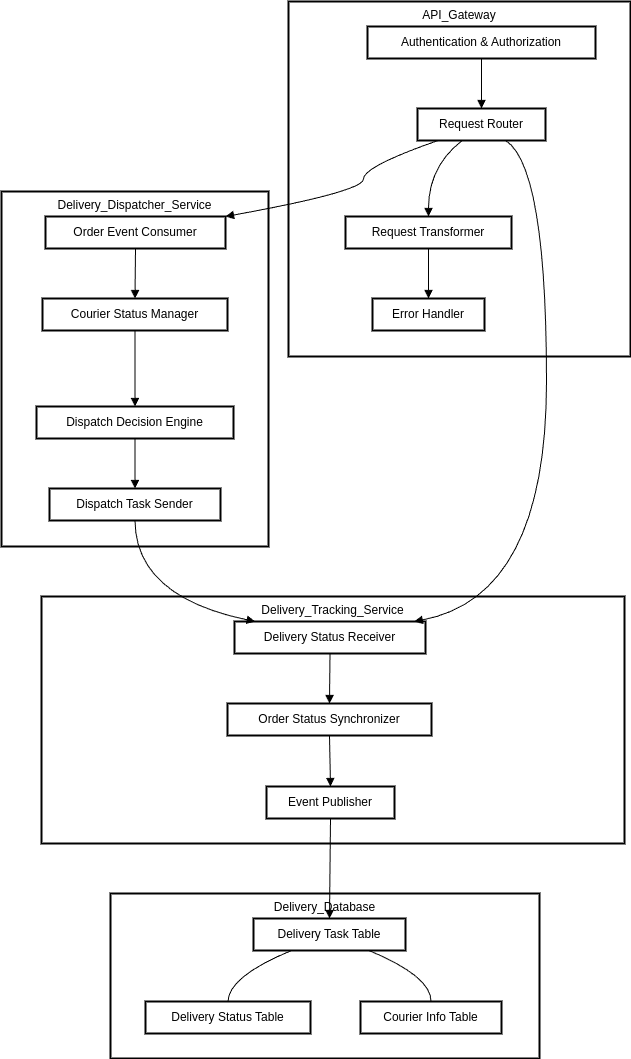

The diagram above was exported from draw.io. Its source (the exported page's mxGraphModel, read from the mxfile embedded in the PNG):
<mxGraphModel dx="2707" dy="1489" grid="1" gridSize="10" guides="1" tooltips="1" connect="1" arrows="1" fold="1" page="1" pageScale="1" pageWidth="827" pageHeight="1169" math="0" shadow="0">
  <root>
    <mxCell id="0" />
    <mxCell id="1" parent="0" />
    <mxCell id="eDj3lyW2U_onvt7vRYX0-25" value="API_Gateway" style="whiteSpace=wrap;strokeWidth=2;verticalAlign=top;" vertex="1" parent="1">
      <mxGeometry x="447" y="1100" width="342" height="355" as="geometry" />
    </mxCell>
    <mxCell id="eDj3lyW2U_onvt7vRYX0-26" value="Authentication &amp; Authorization" style="whiteSpace=wrap;strokeWidth=2;" vertex="1" parent="1">
      <mxGeometry x="526" y="1125" width="228" height="32" as="geometry" />
    </mxCell>
    <mxCell id="eDj3lyW2U_onvt7vRYX0-27" value="Request Router" style="whiteSpace=wrap;strokeWidth=2;" vertex="1" parent="1">
      <mxGeometry x="576" y="1207" width="128" height="32" as="geometry" />
    </mxCell>
    <mxCell id="eDj3lyW2U_onvt7vRYX0-28" value="Request Transformer" style="whiteSpace=wrap;strokeWidth=2;" vertex="1" parent="1">
      <mxGeometry x="504" y="1315" width="166" height="32" as="geometry" />
    </mxCell>
    <mxCell id="eDj3lyW2U_onvt7vRYX0-29" value="Error Handler" style="whiteSpace=wrap;strokeWidth=2;" vertex="1" parent="1">
      <mxGeometry x="531" y="1397" width="112" height="32" as="geometry" />
    </mxCell>
    <mxCell id="eDj3lyW2U_onvt7vRYX0-30" value="Delivery_Database" style="whiteSpace=wrap;strokeWidth=2;verticalAlign=top;" vertex="1" parent="1">
      <mxGeometry x="269" y="1992" width="429" height="165" as="geometry" />
    </mxCell>
    <mxCell id="eDj3lyW2U_onvt7vRYX0-31" value="Delivery Task Table" style="whiteSpace=wrap;strokeWidth=2;" vertex="1" parent="1">
      <mxGeometry x="412" y="2017" width="152" height="32" as="geometry" />
    </mxCell>
    <mxCell id="eDj3lyW2U_onvt7vRYX0-32" value="Delivery Status Table" style="whiteSpace=wrap;strokeWidth=2;" vertex="1" parent="1">
      <mxGeometry x="304" y="2100" width="165" height="32" as="geometry" />
    </mxCell>
    <mxCell id="eDj3lyW2U_onvt7vRYX0-33" value="Courier Info Table" style="whiteSpace=wrap;strokeWidth=2;" vertex="1" parent="1">
      <mxGeometry x="519" y="2100" width="141" height="32" as="geometry" />
    </mxCell>
    <mxCell id="eDj3lyW2U_onvt7vRYX0-34" value="Delivery_Tracking_Service" style="whiteSpace=wrap;strokeWidth=2;verticalAlign=top;" vertex="1" parent="1">
      <mxGeometry x="200" y="1695" width="583" height="247" as="geometry" />
    </mxCell>
    <mxCell id="eDj3lyW2U_onvt7vRYX0-35" value="Delivery Status Receiver" style="whiteSpace=wrap;strokeWidth=2;" vertex="1" parent="1">
      <mxGeometry x="393" y="1720" width="191" height="32" as="geometry" />
    </mxCell>
    <mxCell id="eDj3lyW2U_onvt7vRYX0-36" value="Order Status Synchronizer" style="whiteSpace=wrap;strokeWidth=2;" vertex="1" parent="1">
      <mxGeometry x="386" y="1802" width="204" height="32" as="geometry" />
    </mxCell>
    <mxCell id="eDj3lyW2U_onvt7vRYX0-37" value="Event Publisher" style="whiteSpace=wrap;strokeWidth=2;" vertex="1" parent="1">
      <mxGeometry x="425" y="1885" width="128" height="32" as="geometry" />
    </mxCell>
    <mxCell id="eDj3lyW2U_onvt7vRYX0-38" value="Delivery_Dispatcher_Service" style="whiteSpace=wrap;strokeWidth=2;verticalAlign=top;" vertex="1" parent="1">
      <mxGeometry x="160" y="1290" width="267" height="355" as="geometry" />
    </mxCell>
    <mxCell id="eDj3lyW2U_onvt7vRYX0-39" value="Order Event Consumer" style="whiteSpace=wrap;strokeWidth=2;" vertex="1" parent="1">
      <mxGeometry x="204" y="1315" width="180" height="32" as="geometry" />
    </mxCell>
    <mxCell id="eDj3lyW2U_onvt7vRYX0-40" value="Courier Status Manager" style="whiteSpace=wrap;strokeWidth=2;" vertex="1" parent="1">
      <mxGeometry x="201" y="1397" width="185" height="32" as="geometry" />
    </mxCell>
    <mxCell id="eDj3lyW2U_onvt7vRYX0-41" value="Dispatch Decision Engine" style="whiteSpace=wrap;strokeWidth=2;" vertex="1" parent="1">
      <mxGeometry x="195" y="1505" width="197" height="32" as="geometry" />
    </mxCell>
    <mxCell id="eDj3lyW2U_onvt7vRYX0-42" value="Dispatch Task Sender" style="whiteSpace=wrap;strokeWidth=2;" vertex="1" parent="1">
      <mxGeometry x="208" y="1587" width="171" height="32" as="geometry" />
    </mxCell>
    <mxCell id="eDj3lyW2U_onvt7vRYX0-43" value="" style="curved=1;startArrow=none;endArrow=block;exitX=0.5;exitY=1.01;entryX=0.5;entryY=0.01;rounded=0;" edge="1" parent="1" source="eDj3lyW2U_onvt7vRYX0-39" target="eDj3lyW2U_onvt7vRYX0-40">
      <mxGeometry relative="1" as="geometry">
        <Array as="points" />
      </mxGeometry>
    </mxCell>
    <mxCell id="eDj3lyW2U_onvt7vRYX0-44" value="" style="curved=1;startArrow=none;endArrow=block;exitX=0.5;exitY=1.03;entryX=0.5;entryY=-0.01;rounded=0;" edge="1" parent="1" source="eDj3lyW2U_onvt7vRYX0-40" target="eDj3lyW2U_onvt7vRYX0-41">
      <mxGeometry relative="1" as="geometry">
        <Array as="points" />
      </mxGeometry>
    </mxCell>
    <mxCell id="eDj3lyW2U_onvt7vRYX0-45" value="" style="curved=1;startArrow=none;endArrow=block;exitX=0.5;exitY=1.01;entryX=0.5;entryY=0.01;rounded=0;" edge="1" parent="1" source="eDj3lyW2U_onvt7vRYX0-41" target="eDj3lyW2U_onvt7vRYX0-42">
      <mxGeometry relative="1" as="geometry">
        <Array as="points" />
      </mxGeometry>
    </mxCell>
    <mxCell id="eDj3lyW2U_onvt7vRYX0-46" value="" style="curved=1;startArrow=none;endArrow=block;exitX=0.5;exitY=1.01;entryX=0.5;entryY=0.01;rounded=0;" edge="1" parent="1" source="eDj3lyW2U_onvt7vRYX0-35" target="eDj3lyW2U_onvt7vRYX0-36">
      <mxGeometry relative="1" as="geometry">
        <Array as="points" />
      </mxGeometry>
    </mxCell>
    <mxCell id="eDj3lyW2U_onvt7vRYX0-47" value="" style="curved=1;startArrow=none;endArrow=block;exitX=0.5;exitY=1.02;entryX=0.5;entryY=-0.01;rounded=0;" edge="1" parent="1" source="eDj3lyW2U_onvt7vRYX0-36" target="eDj3lyW2U_onvt7vRYX0-37">
      <mxGeometry relative="1" as="geometry">
        <Array as="points" />
      </mxGeometry>
    </mxCell>
    <mxCell id="eDj3lyW2U_onvt7vRYX0-48" value="" style="curved=1;startArrow=none;endArrow=none;exitX=0.24;exitY=1.02;entryX=0.5;entryY=-0.01;rounded=0;" edge="1" parent="1" source="eDj3lyW2U_onvt7vRYX0-31" target="eDj3lyW2U_onvt7vRYX0-32">
      <mxGeometry relative="1" as="geometry">
        <Array as="points">
          <mxPoint x="387" y="2075" />
        </Array>
      </mxGeometry>
    </mxCell>
    <mxCell id="eDj3lyW2U_onvt7vRYX0-49" value="" style="curved=1;startArrow=none;endArrow=none;exitX=0.77;exitY=1.02;entryX=0.5;entryY=-0.01;rounded=0;" edge="1" parent="1" source="eDj3lyW2U_onvt7vRYX0-31" target="eDj3lyW2U_onvt7vRYX0-33">
      <mxGeometry relative="1" as="geometry">
        <Array as="points">
          <mxPoint x="590" y="2075" />
        </Array>
      </mxGeometry>
    </mxCell>
    <mxCell id="eDj3lyW2U_onvt7vRYX0-50" value="" style="curved=1;startArrow=none;endArrow=block;exitX=0.5;exitY=1.01;entryX=0.5;entryY=0.01;rounded=0;" edge="1" parent="1" source="eDj3lyW2U_onvt7vRYX0-26" target="eDj3lyW2U_onvt7vRYX0-27">
      <mxGeometry relative="1" as="geometry">
        <Array as="points" />
      </mxGeometry>
    </mxCell>
    <mxCell id="eDj3lyW2U_onvt7vRYX0-51" value="" style="curved=1;startArrow=none;endArrow=block;exitX=0.34;exitY=1.03;entryX=0.5;entryY=0;rounded=0;" edge="1" parent="1" source="eDj3lyW2U_onvt7vRYX0-27" target="eDj3lyW2U_onvt7vRYX0-28">
      <mxGeometry relative="1" as="geometry">
        <Array as="points">
          <mxPoint x="587" y="1265" />
        </Array>
      </mxGeometry>
    </mxCell>
    <mxCell id="eDj3lyW2U_onvt7vRYX0-52" value="" style="curved=1;startArrow=none;endArrow=block;exitX=0.5;exitY=1.01;entryX=0.5;entryY=0.01;rounded=0;" edge="1" parent="1" source="eDj3lyW2U_onvt7vRYX0-28" target="eDj3lyW2U_onvt7vRYX0-29">
      <mxGeometry relative="1" as="geometry">
        <Array as="points" />
      </mxGeometry>
    </mxCell>
    <mxCell id="eDj3lyW2U_onvt7vRYX0-53" value="" style="curved=1;startArrow=none;endArrow=block;exitX=0.5;exitY=1.02;entryX=0.1;entryY=-0.01;rounded=0;" edge="1" parent="1" source="eDj3lyW2U_onvt7vRYX0-42" target="eDj3lyW2U_onvt7vRYX0-35">
      <mxGeometry relative="1" as="geometry">
        <Array as="points">
          <mxPoint x="294" y="1695" />
        </Array>
      </mxGeometry>
    </mxCell>
    <mxCell id="eDj3lyW2U_onvt7vRYX0-54" value="" style="curved=1;startArrow=none;endArrow=block;exitX=0.5;exitY=1;entryX=0.5;entryY=0;rounded=0;" edge="1" parent="1" source="eDj3lyW2U_onvt7vRYX0-37" target="eDj3lyW2U_onvt7vRYX0-31">
      <mxGeometry relative="1" as="geometry">
        <Array as="points" />
      </mxGeometry>
    </mxCell>
    <mxCell id="eDj3lyW2U_onvt7vRYX0-55" value="" style="curved=1;startArrow=none;endArrow=block;exitX=0.14;exitY=1.03;entryX=1;entryY=0;rounded=0;" edge="1" parent="1" source="eDj3lyW2U_onvt7vRYX0-27" target="eDj3lyW2U_onvt7vRYX0-39">
      <mxGeometry relative="1" as="geometry">
        <Array as="points">
          <mxPoint x="522" y="1265" />
          <mxPoint x="522" y="1290" />
        </Array>
      </mxGeometry>
    </mxCell>
    <mxCell id="eDj3lyW2U_onvt7vRYX0-56" value="" style="curved=1;startArrow=none;endArrow=block;exitX=0.7;exitY=1.03;entryX=0.95;entryY=-0.01;rounded=0;" edge="1" parent="1" source="eDj3lyW2U_onvt7vRYX0-27" target="eDj3lyW2U_onvt7vRYX0-35">
      <mxGeometry relative="1" as="geometry">
        <Array as="points">
          <mxPoint x="705" y="1265" />
          <mxPoint x="705" y="1695" />
        </Array>
      </mxGeometry>
    </mxCell>
  </root>
</mxGraphModel>